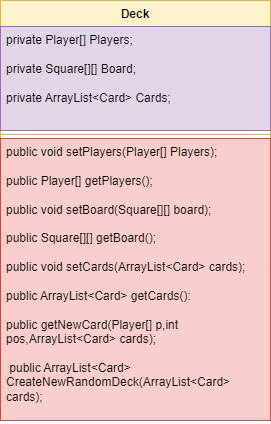

The diagram above was exported from draw.io. Its source (the exported page's mxGraphModel, read from the mxfile embedded in the PNG):
<mxGraphModel dx="712" dy="794" grid="1" gridSize="10" guides="1" tooltips="1" connect="1" arrows="1" fold="1" page="1" pageScale="1" pageWidth="827" pageHeight="1169" math="0" shadow="0">
  <root>
    <mxCell id="WIyWlLk6GJQsqaUBKTNV-0" />
    <mxCell id="WIyWlLk6GJQsqaUBKTNV-1" parent="WIyWlLk6GJQsqaUBKTNV-0" />
    <mxCell id="Qlw3rLlMHoHu84iBzJ0K-0" value="Deck" style="swimlane;fontStyle=1;align=center;verticalAlign=top;childLayout=stackLayout;horizontal=1;startSize=26;horizontalStack=0;resizeParent=1;resizeParentMax=0;resizeLast=0;collapsible=1;marginBottom=0;whiteSpace=wrap;html=1;fillColor=#fff2cc;strokeColor=#d6b656;" parent="WIyWlLk6GJQsqaUBKTNV-1" vertex="1">
      <mxGeometry x="330" y="70" width="270" height="420" as="geometry" />
    </mxCell>
    <mxCell id="Qlw3rLlMHoHu84iBzJ0K-1" value="private Player[] Players;&lt;br&gt;&lt;br&gt;private Square[][] Board;&lt;br&gt;&lt;br&gt;private ArrayList&amp;lt;Card&amp;gt; Cards;" style="text;strokeColor=#9673a6;fillColor=#e1d5e7;align=left;verticalAlign=top;spacingLeft=4;spacingRight=4;overflow=hidden;rotatable=0;points=[[0,0.5],[1,0.5]];portConstraint=eastwest;whiteSpace=wrap;html=1;" parent="Qlw3rLlMHoHu84iBzJ0K-0" vertex="1">
      <mxGeometry y="26" width="270" height="104" as="geometry" />
    </mxCell>
    <mxCell id="Qlw3rLlMHoHu84iBzJ0K-2" value="" style="line;strokeWidth=1;fillColor=none;align=left;verticalAlign=middle;spacingTop=-1;spacingLeft=3;spacingRight=3;rotatable=0;labelPosition=right;points=[];portConstraint=eastwest;strokeColor=inherit;" parent="Qlw3rLlMHoHu84iBzJ0K-0" vertex="1">
      <mxGeometry y="130" width="270" height="8" as="geometry" />
    </mxCell>
    <mxCell id="Qlw3rLlMHoHu84iBzJ0K-3" value="public void setPlayers(Player[] Players);&lt;br&gt;&lt;br&gt;public Player[] getPlayers();&lt;br&gt;&lt;br&gt;public void setBoard(Square[][] board);&lt;br&gt;&lt;br&gt;public Square[][] getBoard();&lt;br&gt;&lt;br&gt;public void setCards(ArrayList&amp;lt;Card&amp;gt; cards);&lt;br&gt;&lt;br&gt;public ArrayList&amp;lt;Card&amp;gt; getCards():&lt;br&gt;&lt;br&gt;public getNewCard(Player[] p,int pos,ArrayList&amp;lt;Card&amp;gt; cards);&lt;br&gt;&lt;br&gt;&amp;nbsp;public ArrayList&amp;lt;Card&amp;gt; CreateNewRandomDeck(ArrayList&amp;lt;Card&amp;gt; cards);&amp;nbsp;&lt;br&gt;&lt;br&gt;" style="text;strokeColor=#b85450;fillColor=#f8cecc;align=left;verticalAlign=top;spacingLeft=4;spacingRight=4;overflow=hidden;rotatable=0;points=[[0,0.5],[1,0.5]];portConstraint=eastwest;whiteSpace=wrap;html=1;" parent="Qlw3rLlMHoHu84iBzJ0K-0" vertex="1">
      <mxGeometry y="138" width="270" height="282" as="geometry" />
    </mxCell>
  </root>
</mxGraphModel>